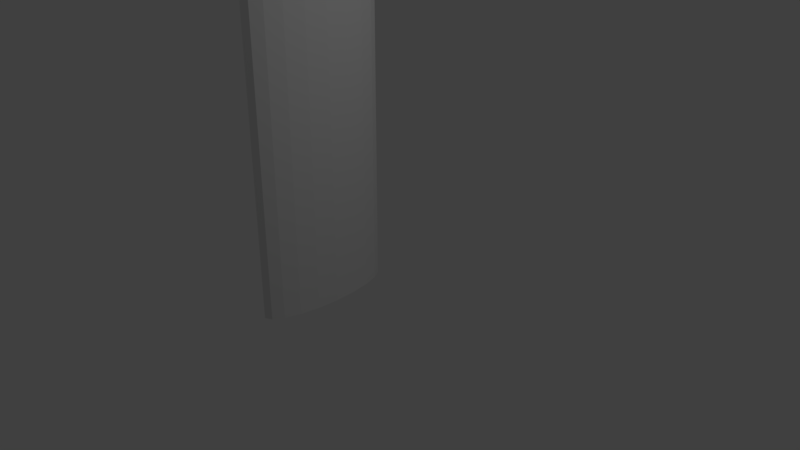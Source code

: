 # Source: InfoSkilt.blend  (saved by Blender 2.79.0; exported with 4.5.12 LTS)
import bpy
from mathutils import Matrix  # noqa: F401  (used for matrix-valued properties, if any)

bpy.ops.wm.read_factory_settings(use_empty=True)
scene = bpy.context.scene
scene.name = 'Scene'

# ---- collections
col_collection_1 = bpy.data.collections.new('Collection 1'); scene.collection.children.link(col_collection_1)

# ---- materials (node trees are filled in below, after node groups)
mat_material = bpy.data.materials.new('Material')
mat_material.alpha_threshold = 0.0
mat_material.use_transparent_shadow = False
mat_material.roughness = 0.5
mat_material.line_color = (0.0, 0.0, 0.0, 1.0)

# ---- material node trees

# ---- world
world_world = bpy.data.worlds.new('World'); scene.world = world_world
world_world.color = (0.05088, 0.05088, 0.05088)
world_world.use_sun_shadow = False
world_world.sun_shadow_jitter_overblur = 0.0
world_world.cycles.sampling_method = 'MANUAL'

# ---- cameras
cam_camera = bpy.data.cameras.new('Camera')
cam_camera.clip_end = 100.0
cam_camera.lens = 35.0
cam_camera.sensor_width = 32.0
cam_camera.sensor_height = 18.0
cam_camera.ortho_scale = 7.314
cam_camera.dof.focus_distance = 0.0
cam_camera.dof.aperture_fstop = 128.0

# ---- lights
light_lamp = bpy.data.lights.new('Lamp', 'POINT')
light_lamp.transmission_factor = 0.0
light_lamp.cutoff_distance = 30.0
light_lamp.energy = 100.0
light_lamp.shadow_buffer_clip_start = 1.001
light_lamp.shadow_soft_size = 0.1
light_lamp.shadow_maximum_resolution = 0.006
light_lamp.use_absolute_resolution = True

# ---- meshes
me_cube = bpy.data.meshes.new('Cube')
me_cube.from_pydata([(-1.0, -1.0, -1.0), (-1.0, 1.0, -1.0), (-1.0, -1.0, 3.816), (-1.0, 1.0, 3.816), (-1.0, 1.0, -1.0), (-0.6848, 0.003414, -1.0), (-0.9026, 0.9512, -1.0), (-0.8147, 0.8097, -1.0), (-0.745, 0.5892, -1.0), (-0.7002, 0.3114, -1.0), (-0.6848, -0.003414, -1.0), (-1.0, -1.0, -1.0), (-0.7002, -0.3114, -1.0), (-0.745, -0.5892, -1.0), (-0.8147, -0.8097, -1.0), (-0.9026, -0.9512, -1.0), (-0.6848, 0.003413, 3.816), (-1.0, 1.0, 3.816), (-0.7002, 0.3114, 3.816), (-0.745, 0.5892, 3.816), (-0.8147, 0.8097, 3.816), (-0.9026, 0.9512, 3.816), (-1.0, -1.0, 3.816), (-0.6848, -0.003415, 3.816), (-0.9026, -0.9512, 3.816), (-0.8147, -0.8097, 3.816), (-0.745, -0.5892, 3.816), (-0.7002, -0.3114, 3.816)], [], [(17, 4, 1, 3), (4, 6, 7, 8, 9, 5, 10, 12, 13, 14, 15, 11, 0, 1), (16, 18, 19, 20, 21, 17, 3, 2, 22, 24, 25, 26, 27, 23), (0, 2, 3, 1), (11, 22, 2, 0), (4, 17, 21, 6), (6, 21, 20, 7), (7, 20, 19, 8), (8, 19, 18, 9), (9, 18, 16, 5), (10, 23, 27, 12), (12, 27, 26, 13), (13, 26, 25, 14), (14, 25, 24, 15), (15, 24, 22, 11), (5, 16, 23, 10)])
me_cube.materials.append(mat_material)
me_cube.use_remesh_preserve_volume = False
me_cube.use_remesh_preserve_attributes = False
me_cube.use_mirror_vertex_groups = False
me_cube.update()

# ---- objects
ob_cube = bpy.data.objects.new('Cube', me_cube)
ob_lamp = bpy.data.objects.new('Lamp', light_lamp)
ob_camera = bpy.data.objects.new('Camera', cam_camera)

# ---- transforms, parenting, visibility, modifiers, constraints
ob_cube.location = (0.0, 0.0, 0.0)
ob_cube.lock_rotations_4d = False
ob_cube.empty_display_type = 'ARROWS'
ob_cube.lineart.crease_threshold = 0.0
ob_lamp.location = (4.076, 1.005, 5.904)
ob_lamp.rotation_euler = (0.6503, 0.05522, 1.866)
ob_lamp.lock_rotations_4d = False
ob_lamp.empty_display_type = 'ARROWS'
ob_lamp.color = (0.0, 0.0, 0.0, 0.0)
ob_lamp.lineart.crease_threshold = 0.0
ob_camera.location = (7.481, -6.508, 5.344)
ob_camera.rotation_euler = (1.109, 0.0, 0.8149)
ob_camera.lock_rotations_4d = False
ob_camera.empty_display_type = 'ARROWS'
ob_camera.color = (0.0, 0.0, 0.0, 0.0)
ob_camera.display_type = 'WIRE'
ob_camera.lineart.crease_threshold = 0.0

# ---- collection membership
col_collection_1.objects.link(ob_cube)
col_collection_1.objects.link(ob_lamp)
col_collection_1.objects.link(ob_camera)

# ---- scene / render settings (as saved in the file)
scene.camera = ob_camera
scene.frame_start = 1; scene.frame_end = 250; scene.frame_set(5)
scene.render.engine = 'BLENDER_EEVEE_NEXT'
scene.render.resolution_percentage = 50
scene.render.dither_intensity = 0.0
scene.cycles.use_denoising = False
scene.cycles.samples = 128
scene.cycles.sampling_pattern = 'TABULATED_SOBOL'
scene.cycles.use_adaptive_sampling = False
scene.cycles.use_light_tree = False
scene.cycles.blur_glossy = 0.0
scene.cycles.sample_clamp_indirect = 0.0
scene.view_settings.view_transform = 'Standard'
bpy.context.view_layer.update()

